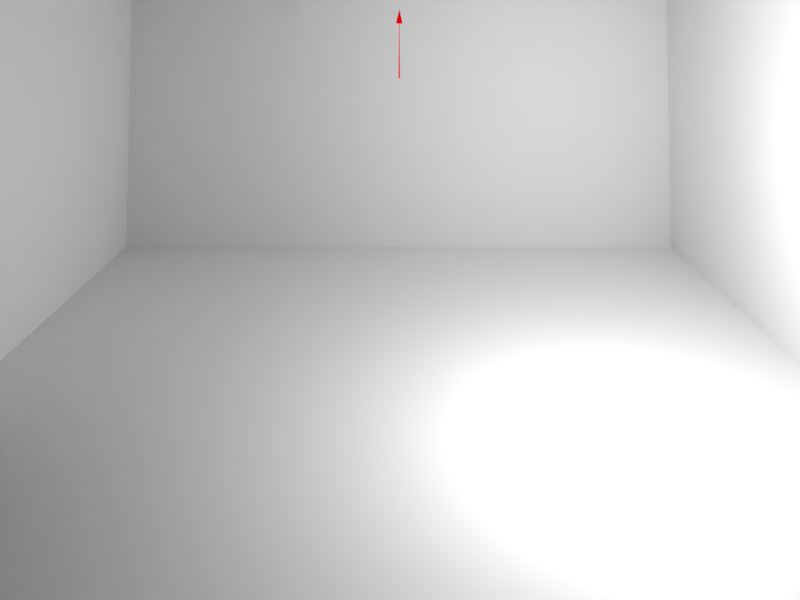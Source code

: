 # Source: model-calibration.blend  (saved by Blender 2.75.4; exported with 4.5.12 LTS)
import bpy
from mathutils import Matrix  # noqa: F401  (used for matrix-valued properties, if any)

bpy.ops.wm.read_factory_settings(use_empty=True)
scene = bpy.context.scene
scene.name = 'Scene.Projection'

# ---- collections
col_collection_1 = bpy.data.collections.new('Collection 1'); scene.collection.children.link(col_collection_1)
col_collection_3 = bpy.data.collections.new('Collection 3'); scene.collection.children.link(col_collection_3)

# ---- materials (node trees are filled in below, after node groups)
mat_vr_glsl = bpy.data.materials.new('VR_GLSL')
mat_vr_glsl.alpha_threshold = 0.0
mat_vr_glsl.use_transparent_shadow = False
mat_vr_glsl.roughness = 0.5
mat_vr_west = bpy.data.materials.new('VR.WEST')
mat_vr_west.alpha_threshold = 0.0
mat_vr_west.use_transparent_shadow = False
mat_vr_west.roughness = 0.5
mat_vr_zenith = bpy.data.materials.new('VR.ZENITH')
mat_vr_zenith.alpha_threshold = 0.0
mat_vr_zenith.use_transparent_shadow = False
mat_vr_zenith.roughness = 0.5
mat_vr_nadir = bpy.data.materials.new('VR.NADIR')
mat_vr_nadir.alpha_threshold = 0.0
mat_vr_nadir.use_transparent_shadow = False
mat_vr_nadir.roughness = 0.5
mat_vr_east = bpy.data.materials.new('VR.EAST')
mat_vr_east.alpha_threshold = 0.0
mat_vr_east.use_transparent_shadow = False
mat_vr_east.roughness = 0.5
mat_vr_south = bpy.data.materials.new('VR.SOUTH')
mat_vr_south.alpha_threshold = 0.0
mat_vr_south.use_transparent_shadow = False
mat_vr_south.roughness = 0.5
mat_vr_north = bpy.data.materials.new('VR.NORTH')
mat_vr_north.alpha_threshold = 0.0
mat_vr_north.use_transparent_shadow = False
mat_vr_north.roughness = 0.5
mat_material = bpy.data.materials.new('Material')
mat_material.alpha_threshold = 0.0
mat_material.use_transparent_shadow = False
mat_material.diffuse_color = (0.8, 0.0, 0.0, 1.0)
mat_material.roughness = 0.5
mat_material_001 = bpy.data.materials.new('Material.001')
mat_material_001.alpha_threshold = 0.0
mat_material_001.use_transparent_shadow = False
mat_material_001.diffuse_color = (0.0, 0.0, 0.0, 1.0)
mat_material_001.roughness = 0.5

# ---- material node trees

# ---- cameras
cam_camera_003 = bpy.data.cameras.new('Camera.003')
cam_camera_003.clip_end = 100.0
cam_camera_003.lens = 17.0
cam_camera_003.sensor_width = 20.0
cam_camera_003.sensor_height = 18.0
cam_camera_003.display_size = 2.0
cam_camera_003.shift_y = -0.42
cam_camera_003.dof.focus_distance = 0.0
cam_camera_003.dof.aperture_fstop = 128.0

# ---- lights
light_point_001 = bpy.data.lights.new('Point.001', 'POINT')
light_point_001.transmission_factor = 0.0
light_point_001.energy = 100.0
light_point_001.shadow_buffer_clip_start = 0.5
light_point_001.shadow_soft_size = 0.1
light_point_001.shadow_maximum_resolution = 0.006
light_point_001.use_absolute_resolution = True
light_point_001.cycles.use_multiple_importance_sampling = False

# ---- meshes
me_plane_008 = bpy.data.meshes.new('Plane.008')
me_plane_008.from_pydata([(0.3682, 2.399, -1.192e-07), (3.068, 2.399, -1.192e-07), (0.3682, 2.399, 2.35), (3.068, 2.399, 2.35)], [], [(0, 1, 3, 2)])
_uv = me_plane_008.uv_layers.new(name='UVMap')
_uv.uv.foreach_set('vector', [0.0001, 9.998e-05, 0.9999, 9.998e-05, 0.9999, 0.9999, 9.998e-05, 0.9999])
me_plane_008.materials.append(mat_vr_glsl)
me_plane_008.use_remesh_preserve_volume = False
me_plane_008.use_remesh_preserve_attributes = False
me_plane_008.use_mirror_vertex_groups = False
me_plane_008.update()
me_plane_006 = bpy.data.meshes.new('Plane.006')
me_plane_006.from_pydata([(-1.0, -1.0, 0.0), (1.0, -1.0, 0.0), (-1.0, 1.0, 0.0), (1.0, 1.0, 0.0)], [], [(0, 1, 3, 2)])
me_plane_006.materials.append(mat_vr_glsl)
me_plane_006.use_remesh_preserve_volume = False
me_plane_006.use_remesh_preserve_attributes = False
me_plane_006.use_mirror_vertex_groups = False
me_plane_006.update()
me_plane_005 = bpy.data.meshes.new('Plane.005')
me_plane_005.from_pydata([(-1.0, -1.0, 0.0), (1.0, -1.0, 0.0), (-1.0, 1.0, 0.0), (1.0, 1.0, 0.0)], [], [(0, 1, 3, 2)])
_uv = me_plane_005.uv_layers.new(name='UVMap')
_uv.uv.foreach_set('vector', [0.0001, 9.998e-05, 0.9999, 9.998e-05, 0.9999, 0.9999, 9.998e-05, 0.9999])
me_plane_005.materials.append(mat_vr_west)
me_plane_005.use_remesh_preserve_volume = False
me_plane_005.use_remesh_preserve_attributes = False
me_plane_005.use_mirror_vertex_groups = False
me_plane_005.update()
me_plane_004 = bpy.data.meshes.new('Plane.004')
me_plane_004.from_pydata([(-1.0, -1.0, 0.0), (1.0, -1.0, 0.0), (-1.0, 1.0, 0.0), (1.0, 1.0, 0.0)], [], [(0, 1, 3, 2)])
_uv = me_plane_004.uv_layers.new(name='UVMap')
_uv.uv.foreach_set('vector', [0.0001, 9.998e-05, 0.9999, 9.998e-05, 0.9999, 0.9999, 9.998e-05, 0.9999])
me_plane_004.materials.append(mat_vr_zenith)
me_plane_004.use_remesh_preserve_volume = False
me_plane_004.use_remesh_preserve_attributes = False
me_plane_004.use_mirror_vertex_groups = False
me_plane_004.update()
me_plane_003 = bpy.data.meshes.new('Plane.003')
me_plane_003.from_pydata([(-1.0, -1.0, 0.0), (1.0, -1.0, 0.0), (-1.0, 1.0, 0.0), (1.0, 1.0, 0.0)], [], [(0, 1, 3, 2)])
_uv = me_plane_003.uv_layers.new(name='UVMap')
_uv.uv.foreach_set('vector', [0.0001, 9.998e-05, 0.9999, 9.998e-05, 0.9999, 0.9999, 9.998e-05, 0.9999])
me_plane_003.materials.append(mat_vr_nadir)
me_plane_003.use_remesh_preserve_volume = False
me_plane_003.use_remesh_preserve_attributes = False
me_plane_003.use_mirror_vertex_groups = False
me_plane_003.update()
me_plane_002 = bpy.data.meshes.new('Plane.002')
me_plane_002.from_pydata([(-1.0, -1.0, 0.0), (1.0, -1.0, 0.0), (-1.0, 1.0, 0.0), (1.0, 1.0, 0.0)], [], [(0, 1, 3, 2)])
_uv = me_plane_002.uv_layers.new(name='UVMap')
_uv.uv.foreach_set('vector', [0.0001, 9.998e-05, 0.9999, 9.998e-05, 0.9999, 0.9999, 9.998e-05, 0.9999])
me_plane_002.materials.append(mat_vr_east)
me_plane_002.use_remesh_preserve_volume = False
me_plane_002.use_remesh_preserve_attributes = False
me_plane_002.use_mirror_vertex_groups = False
me_plane_002.update()
me_plane_001 = bpy.data.meshes.new('Plane.001')
me_plane_001.from_pydata([(-1.0, -1.0, 0.0), (1.0, -1.0, 0.0), (-1.0, 1.0, 0.0), (1.0, 1.0, 0.0)], [], [(0, 1, 3, 2)])
_uv = me_plane_001.uv_layers.new(name='UVMap')
_uv.uv.foreach_set('vector', [0.0001, 9.998e-05, 0.9999, 9.998e-05, 0.9999, 0.9999, 9.998e-05, 0.9999])
me_plane_001.materials.append(mat_vr_south)
me_plane_001.use_remesh_preserve_volume = False
me_plane_001.use_remesh_preserve_attributes = False
me_plane_001.use_mirror_vertex_groups = False
me_plane_001.update()
me_plane = bpy.data.meshes.new('Plane')
me_plane.from_pydata([(-1.0, -1.0, 0.0), (1.0, -1.0, 0.0), (-1.0, 1.0, 0.0), (1.0, 1.0, 0.0)], [], [(0, 1, 3, 2)])
_uv = me_plane.uv_layers.new(name='UVMap')
_uv.uv.foreach_set('vector', [0.0001, 9.998e-05, 0.9999, 9.998e-05, 0.9999, 0.9999, 9.998e-05, 0.9999])
me_plane.materials.append(mat_vr_north)
me_plane.use_remesh_preserve_volume = False
me_plane.use_remesh_preserve_attributes = False
me_plane.use_mirror_vertex_groups = False
me_plane.update()
me_plane_011 = bpy.data.meshes.new('Plane.011')
me_plane_011.from_pydata([(-3.132, -2.4, 0.0), (3.068, -2.4, 0.0), (-3.132, 2.4, 0.0), (3.068, 2.4, 0.0)], [], [(0, 1, 3, 2)])
_uv = me_plane_011.uv_layers.new(name='UVMap')
_uv.uv.foreach_set('vector', [0.0001, 9.998e-05, 0.9999, 9.998e-05, 0.9999, 0.9999, 9.998e-05, 0.9999])
me_plane_011.materials.append(mat_vr_glsl)
me_plane_011.use_remesh_preserve_volume = False
me_plane_011.use_remesh_preserve_attributes = False
me_plane_011.use_mirror_vertex_groups = False
me_plane_011.update()
me_plane_013 = bpy.data.meshes.new('Plane.013')
me_plane_013.from_pydata([(0.3682, -2.398, 8.521e-08), (3.068, -2.398, 8.521e-08), (0.3682, -2.398, 2.35), (3.068, -2.398, 2.35)], [], [(0, 2, 3, 1)])
_uv = me_plane_013.uv_layers.new(name='UVMap')
_uv.uv.foreach_set('vector', [0.0001, 9.998e-05, 9.998e-05, 0.9999, 0.9999, 0.9999, 0.9999, 9.998e-05])
me_plane_013.materials.append(mat_vr_glsl)
me_plane_013.use_remesh_preserve_volume = False
me_plane_013.use_remesh_preserve_attributes = False
me_plane_013.use_mirror_vertex_groups = False
me_plane_013.update()
me_plane_014 = bpy.data.meshes.new('Plane.014')
me_plane_014.from_pydata([(3.068, -2.4, 2.35), (3.068, -2.4, 0.0), (3.068, 2.4, 2.35), (3.068, 2.4, 0.0)], [], [(0, 2, 3, 1)])
_uv = me_plane_014.uv_layers.new(name='UVMap')
_uv.uv.foreach_set('vector', [0.0001, 9.998e-05, 9.998e-05, 0.9999, 0.9999, 0.9999, 0.9999, 9.998e-05])
me_plane_014.materials.append(None)
me_plane_014.use_remesh_preserve_volume = False
me_plane_014.use_remesh_preserve_attributes = False
me_plane_014.use_mirror_vertex_groups = False
me_plane_014.update()
me_plane_015 = bpy.data.meshes.new('Plane.015')
me_plane_015.from_pydata([(0.3689, -2.4, 2.36), (3.069, -2.4, 2.36), (0.3689, 2.4, 2.36), (3.069, 2.4, 2.36)], [], [(0, 2, 3, 1)])
_uv = me_plane_015.uv_layers.new(name='UVMap')
_uv.uv.foreach_set('vector', [0.0001, 9.998e-05, 9.998e-05, 0.9999, 0.9999, 0.9999, 0.9999, 9.998e-05])
me_plane_015.materials.append(mat_vr_glsl)
me_plane_015.use_remesh_preserve_volume = False
me_plane_015.use_remesh_preserve_attributes = False
me_plane_015.use_mirror_vertex_groups = False
me_plane_015.update()
me_cube_002 = bpy.data.meshes.new('Cube.002')
me_cube_002.from_pydata([(-0.005, -0.005, 0.0), (-0.001772, -0.001772, 0.3811), (-0.005, 0.005, 0.0), (-0.001772, 0.001772, 0.3811), (0.005, -0.005, 0.0), (0.001772, -0.001772, 0.3811), (0.005, 0.005, 0.0), (0.001772, 0.001772, 0.3811), (-0.02275, -0.02275, 0.3811), (-0.02275, 0.02275, 0.3811), (0.02275, 0.02275, 0.3811), (0.02275, -0.02275, 0.3811), (0.0, 0.0, 0.4811)], [], [(1, 3, 2, 0), (3, 7, 6, 2), (7, 5, 4, 6), (5, 1, 0, 4), (0, 2, 6, 4), (1, 5, 11, 8), (5, 7, 10, 11), (7, 3, 9, 10), (3, 1, 8, 9), (8, 11, 12), (11, 10, 12), (10, 9, 12), (9, 8, 12)])
me_cube_002.materials.append(mat_material)
me_cube_002.use_remesh_preserve_volume = False
me_cube_002.use_remesh_preserve_attributes = False
me_cube_002.use_mirror_vertex_groups = False
me_cube_002.update()
me_cube = bpy.data.meshes.new('Cube')
me_cube.from_pydata([(-1.0, -2.235, -1.0), (-1.0, 2.235, -1.0), (7.6, 2.235, -1.0), (7.6, -2.235, -1.0), (-1.0, -2.235, 3.335), (-1.0, 2.235, 3.335), (7.6, 2.235, 3.335), (7.6, -2.235, 3.335)], [], [(4, 0, 1, 5), (5, 1, 2, 6), (6, 2, 3, 7), (7, 3, 0, 4), (0, 3, 2, 1), (7, 4, 5, 6)])
me_cube.materials.append(mat_material_001)
me_cube.use_remesh_preserve_volume = False
me_cube.use_remesh_preserve_attributes = False
me_cube.use_mirror_vertex_groups = False
me_cube.update()

# ---- objects
ob_headtrack_projection_head = bpy.data.objects.new('HEADTRACK.PROJECTION.HEAD', None)
ob_plane_left = bpy.data.objects.new('Plane.left', me_plane_008)
ob_headtrack_projection_origin = bpy.data.objects.new('HEADTRACK.PROJECTION.ORIGIN', None)
ob_dummy = bpy.data.objects.new('Dummy', me_plane_006)
ob_dummy_west = bpy.data.objects.new('Dummy.WEST', me_plane_005)
ob_dummy_zenith = bpy.data.objects.new('Dummy.ZENITH', me_plane_004)
ob_dummy_nadir = bpy.data.objects.new('Dummy.NADIR', me_plane_003)
ob_dummy_east = bpy.data.objects.new('Dummy.EAST', me_plane_002)
ob_dummy_south = bpy.data.objects.new('Dummy.SOUTH', me_plane_001)
ob_dummy_north = bpy.data.objects.new('Dummy.NORTH', me_plane)
ob_point_001 = bpy.data.objects.new('Point.001', light_point_001)
ob_camera_projector = bpy.data.objects.new('Camera.Projector', cam_camera_003)
ob_plane_floor = bpy.data.objects.new('Plane.floor', me_plane_011)
ob_plane_right = bpy.data.objects.new('Plane.right', me_plane_013)
ob_plane_front = bpy.data.objects.new('Plane.front', me_plane_014)
ob_plane_ceiling = bpy.data.objects.new('Plane.ceiling', me_plane_015)
ob_cube_001 = bpy.data.objects.new('Cube.001', me_cube_002)
ob_cube = bpy.data.objects.new('Cube', me_cube)

# ---- transforms, parenting, visibility, modifiers, constraints
ob_headtrack_projection_head.location = (1.728, 0.0, 1.63)
ob_headtrack_projection_head.empty_display_type = 'SINGLE_ARROW'
ob_headtrack_projection_head.empty_display_size = 0.5
ob_headtrack_projection_head.empty_image_offset = (0.0, 0.0)
ob_headtrack_projection_head.lineart.crease_threshold = 0.0
ob_plane_left.location = (0.0, 0.0, 0.0)
ob_plane_left.lineart.crease_threshold = 0.0
ob_headtrack_projection_origin.location = (1.728, 0.0, 0.0)
ob_headtrack_projection_origin.empty_display_type = 'SINGLE_ARROW'
ob_headtrack_projection_origin.empty_display_size = 0.5
ob_headtrack_projection_origin.empty_image_offset = (0.0, 0.0)
ob_headtrack_projection_origin.lineart.crease_threshold = 0.0
ob_dummy.location = (-3.308, -6.026, 0.1443)
ob_dummy.lineart.crease_threshold = 0.0
ob_dummy_west.location = (0.7036, -9.108, 0.1443)
ob_dummy_west.rotation_euler = (0.0, -0.0, -1.571)
ob_dummy_west.lineart.crease_threshold = 0.0
ob_dummy_zenith.location = (2.704, -11.11, 0.1443)
ob_dummy_zenith.rotation_euler = (0.0, -0.0, -1.571)
ob_dummy_zenith.lineart.crease_threshold = 0.0
ob_dummy_nadir.location = (-1.296, -11.11, 0.1443)
ob_dummy_nadir.rotation_euler = (0.0, -0.0, -1.571)
ob_dummy_nadir.lineart.crease_threshold = 0.0
ob_dummy_east.location = (0.7036, -13.11, 0.1443)
ob_dummy_east.rotation_euler = (0.0, -0.0, -1.571)
ob_dummy_east.lineart.crease_threshold = 0.0
ob_dummy_south.location = (0.7036, -7.108, 0.1443)
ob_dummy_south.rotation_euler = (0.0, -0.0, -1.571)
ob_dummy_south.lineart.crease_threshold = 0.0
ob_dummy_north.location = (0.7036, -11.11, 0.1443)
ob_dummy_north.rotation_euler = (0.0, -0.0, -1.571)
ob_dummy_north.lineart.crease_threshold = 0.0
ob_point_001.location = (0.2875, -1.09, 1.218)
ob_point_001.lineart.crease_threshold = 0.0
ob_camera_projector.location = (-3.039, -0.002692, 2.173)
ob_camera_projector.rotation_euler = (1.624, -6.285, 4.712)
ob_camera_projector.scale = (0.626, 5.008, 5.008)
ob_camera_projector.lineart.crease_threshold = 0.0
ob_plane_floor.location = (0.0, 0.0, 0.0)
ob_plane_floor.lineart.crease_threshold = 0.0
ob_plane_right.location = (0.0, 0.0, 0.0)
ob_plane_right.lineart.crease_threshold = 0.0
ob_plane_front.location = (0.0, -0.0001245, 0.0)
ob_plane_front.lineart.crease_threshold = 0.0
ob_plane_front.material_slots[0].link = 'OBJECT'; ob_plane_front.material_slots[0].material = mat_vr_glsl
ob_plane_ceiling.location = (0.0, 0.0, 0.0)
ob_plane_ceiling.lineart.crease_threshold = 0.0
ob_cube_001.parent = ob_headtrack_projection_head
ob_cube_001.matrix_parent_inverse = Matrix(((1.0, 0.0, 0.0, -1.728), (0.0, 1.0, 0.0, -0.0), (0.0, 0.0, 1.0, -1.63), (0.0, 0.0, 0.0, 1.0)))
ob_cube_001.location = (1.728, 0.0, 1.63)
ob_cube_001.lineart.crease_threshold = 0.0
ob_cube.location = (-3.1, 0.0, 0.1)
ob_cube.scale = (1.0, 1.193, 1.044)
ob_cube.lineart.crease_threshold = 0.0

# ---- collection membership
col_collection_1.objects.link(ob_headtrack_projection_head)
col_collection_1.objects.link(ob_plane_left)
col_collection_1.objects.link(ob_headtrack_projection_origin)
col_collection_1.objects.link(ob_dummy)
col_collection_1.objects.link(ob_dummy_west)
col_collection_1.objects.link(ob_dummy_zenith)
col_collection_1.objects.link(ob_dummy_nadir)
col_collection_1.objects.link(ob_dummy_east)
col_collection_1.objects.link(ob_dummy_south)
col_collection_1.objects.link(ob_dummy_north)
col_collection_1.objects.link(ob_point_001)
col_collection_1.objects.link(ob_camera_projector)
col_collection_1.objects.link(ob_plane_floor)
col_collection_1.objects.link(ob_plane_right)
col_collection_1.objects.link(ob_plane_front)
col_collection_1.objects.link(ob_plane_ceiling)
col_collection_3.objects.link(ob_cube_001)
col_collection_3.objects.link(ob_cube)

# ---- scene / render settings (as saved in the file)
scene.camera = ob_camera_projector
scene.frame_start = 1; scene.frame_end = 250; scene.frame_set(1)
scene.render.engine = 'BLENDER_EEVEE_NEXT'
scene.render.image_settings.exr_codec = 'NONE'
scene.render.resolution_x = 800
scene.render.resolution_y = 600
scene.render.resolution_percentage = 50
scene.render.dither_intensity = 0.0
scene.cycles.use_denoising = False
scene.cycles.samples = 10
scene.cycles.sampling_pattern = 'TABULATED_SOBOL'
scene.cycles.light_sampling_threshold = 0.0
scene.cycles.use_adaptive_sampling = False
scene.cycles.use_light_tree = False
scene.cycles.blur_glossy = 0.0
scene.cycles.volume_bounces = 1
scene.cycles.pixel_filter_type = 'GAUSSIAN'
scene.cycles.sample_clamp_indirect = 0.0
scene.view_settings.view_transform = 'Standard'
bpy.context.view_layer.update()
